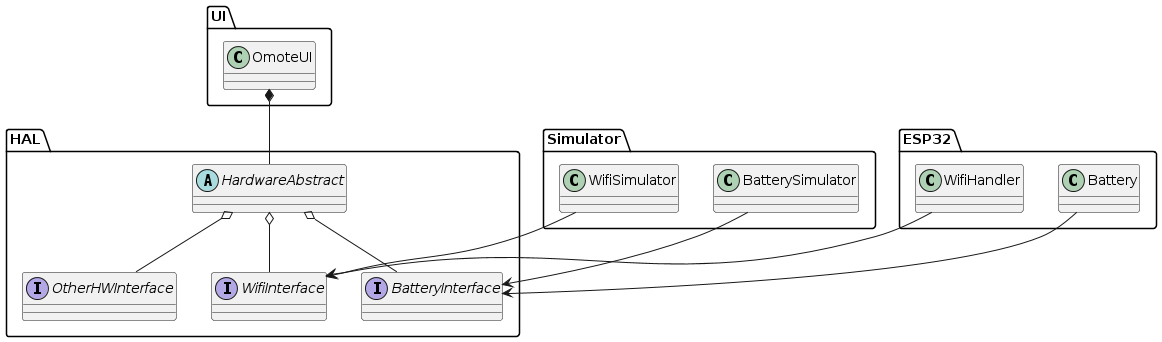

The diagram above was rendered by PlantUML. Its source (embedded in the PNG):
@startuml
' KEY
' --> : is a
' *-- : must have
' o-- : should have

namespace HAL{
    interface BatteryInterface
    interface WifiInterface
    interface OtherHWInterface

    abstract HardwareAbstract

    HardwareAbstract o-- BatteryInterface
    HardwareAbstract o-- WifiInterface
    HardwareAbstract o-- OtherHWInterface
}

namespace Simulator{
    class BatterySimulator
    class WifiSimulator
    BatterySimulator --> HAL.BatteryInterface
    WifiSimulator --> HAL.WifiInterface
}

namespace ESP32{
    class Battery
    class WifiHandler
    Battery --> HAL.BatteryInterface
    WifiHandler --> HAL.WifiInterface
}


namespace UI {
    class OmoteUI
    OmoteUI *-- HAL.HardwareAbstract
}


@enduml